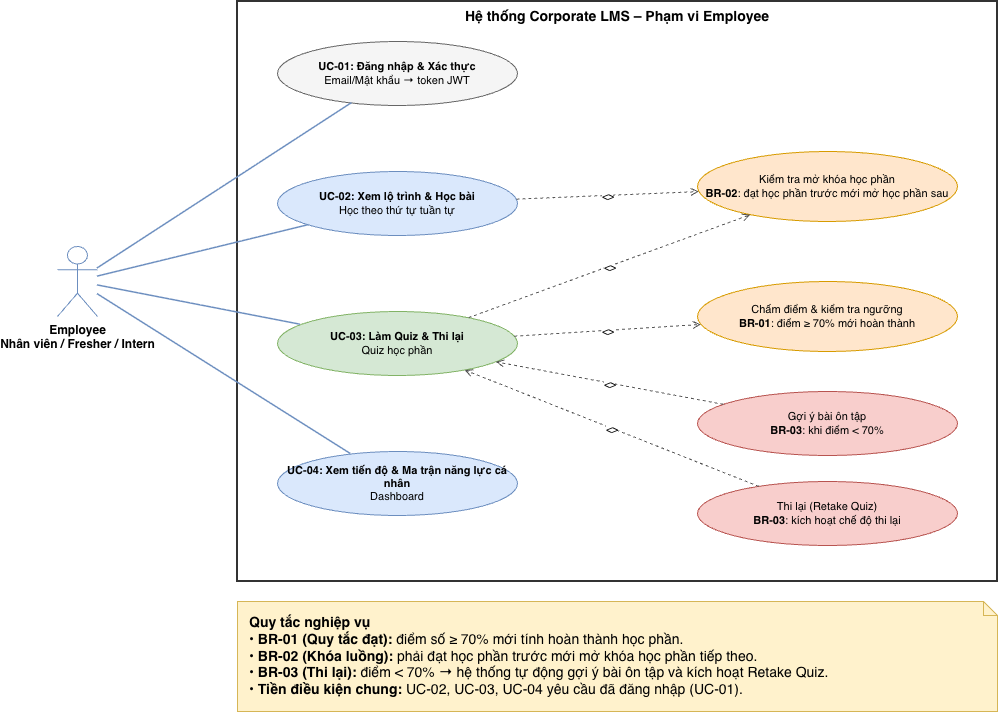

The diagram above was exported from draw.io. Its source (the exported page's mxGraphModel, read from the mxfile embedded in the PNG):
<mxGraphModel dx="1343" dy="751" grid="0" gridSize="10" guides="1" tooltips="1" connect="1" arrows="1" fold="1" page="1" pageScale="1" pageWidth="3300" pageHeight="4681" math="0" shadow="0">
  <root>
    <mxCell id="0" />
    <mxCell id="1" parent="0" />
    <mxCell id="R4_lzNubn-wyKcjQfHbe-1" parent="1" style="rounded=0;whiteSpace=wrap;html=1;verticalAlign=top;fontStyle=1;fontSize=14;fillColor=none;strokeColor=#333333;strokeWidth=2;" value="Hệ thống Corporate LMS – Phạm vi Employee" vertex="1">
      <mxGeometry height="580" width="760" x="910" y="70" as="geometry" />
    </mxCell>
    <mxCell id="R4_lzNubn-wyKcjQfHbe-2" parent="1" style="ellipse;whiteSpace=wrap;html=1;fillColor=#f5f5f5;strokeColor=#666666;fontSize=11;" value="&lt;b&gt;UC-01: Đăng nhập &amp;amp; Xác thực&lt;/b&gt;&lt;br&gt;Email/Mật khẩu → token JWT" vertex="1">
      <mxGeometry height="64" width="240" x="950" y="110" as="geometry" />
    </mxCell>
    <mxCell id="R4_lzNubn-wyKcjQfHbe-3" parent="1" style="ellipse;whiteSpace=wrap;html=1;fillColor=#dae8fc;strokeColor=#6c8ebf;fontSize=11;" value="&lt;b&gt;UC-02: Xem lộ trình &amp;amp; Học bài&lt;/b&gt;&lt;br&gt;Học theo thứ tự tuần tự" vertex="1">
      <mxGeometry height="64" width="240" x="950" y="240" as="geometry" />
    </mxCell>
    <mxCell id="R4_lzNubn-wyKcjQfHbe-4" parent="1" style="ellipse;whiteSpace=wrap;html=1;fillColor=#d5e8d4;strokeColor=#82b366;fontSize=11;" value="&lt;b&gt;UC-03: Làm Quiz &amp;amp; Thi lại&lt;/b&gt;&lt;br&gt;Quiz học phần" vertex="1">
      <mxGeometry height="64" width="240" x="950" y="380" as="geometry" />
    </mxCell>
    <mxCell id="R4_lzNubn-wyKcjQfHbe-5" parent="1" style="ellipse;whiteSpace=wrap;html=1;fillColor=#dae8fc;strokeColor=#6c8ebf;fontSize=11;" value="&lt;b&gt;UC-04: Xem tiến độ &amp;amp; Ma trận năng lực cá nhân&lt;/b&gt;&lt;br&gt;Dashboard" vertex="1">
      <mxGeometry height="64" width="240" x="950" y="520" as="geometry" />
    </mxCell>
    <mxCell id="R4_lzNubn-wyKcjQfHbe-6" parent="1" style="ellipse;whiteSpace=wrap;html=1;fillColor=#ffe6cc;strokeColor=#d79b00;fontSize=11;" value="Kiểm tra mở khóa học phần&lt;br&gt;&lt;b&gt;BR-02&lt;/b&gt;: đạt học phần trước mới mở học phần sau" vertex="1">
      <mxGeometry height="70" width="260" x="1370" y="220" as="geometry" />
    </mxCell>
    <mxCell id="R4_lzNubn-wyKcjQfHbe-7" parent="1" style="ellipse;whiteSpace=wrap;html=1;fillColor=#ffe6cc;strokeColor=#d79b00;fontSize=11;" value="Chấm điểm &amp;amp; kiểm tra ngưỡng&lt;br&gt;&lt;b&gt;BR-01&lt;/b&gt;: điểm ≥ 70% mới hoàn thành" vertex="1">
      <mxGeometry height="70" width="260" x="1370" y="350" as="geometry" />
    </mxCell>
    <mxCell id="R4_lzNubn-wyKcjQfHbe-8" parent="1" style="ellipse;whiteSpace=wrap;html=1;fillColor=#f8cecc;strokeColor=#b85450;fontSize=11;" value="Gợi ý bài ôn tập&lt;br&gt;&lt;b&gt;BR-03&lt;/b&gt;: khi điểm &amp;lt; 70%" vertex="1">
      <mxGeometry height="64" width="260" x="1370" y="460" as="geometry" />
    </mxCell>
    <mxCell id="R4_lzNubn-wyKcjQfHbe-9" parent="1" style="ellipse;whiteSpace=wrap;html=1;fillColor=#f8cecc;strokeColor=#b85450;fontSize=11;" value="Thi lại (Retake Quiz)&lt;br&gt;&lt;b&gt;BR-03&lt;/b&gt;: kích hoạt chế độ thi lại" vertex="1">
      <mxGeometry height="64" width="260" x="1370" y="550" as="geometry" />
    </mxCell>
    <mxCell id="R4_lzNubn-wyKcjQfHbe-10" parent="1" style="shape=umlActor;verticalLabelPosition=bottom;verticalAlign=top;html=1;outlineConnect=0;strokeColor=#6c8ebf;fontStyle=1;" value="Employee&lt;br&gt;Nhân viên / Fresher / Intern" vertex="1">
      <mxGeometry height="70" width="40" x="730" y="315" as="geometry" />
    </mxCell>
    <mxCell id="R4_lzNubn-wyKcjQfHbe-11" edge="1" parent="1" source="R4_lzNubn-wyKcjQfHbe-10" style="endArrow=none;html=1;strokeColor=#6c8ebf;strokeWidth=1.5;" target="R4_lzNubn-wyKcjQfHbe-2">
      <mxGeometry relative="1" as="geometry" />
    </mxCell>
    <mxCell id="R4_lzNubn-wyKcjQfHbe-12" edge="1" parent="1" source="R4_lzNubn-wyKcjQfHbe-10" style="endArrow=none;html=1;strokeColor=#6c8ebf;strokeWidth=1.5;" target="R4_lzNubn-wyKcjQfHbe-3">
      <mxGeometry relative="1" as="geometry" />
    </mxCell>
    <mxCell id="R4_lzNubn-wyKcjQfHbe-13" edge="1" parent="1" source="R4_lzNubn-wyKcjQfHbe-10" style="endArrow=none;html=1;strokeColor=#6c8ebf;strokeWidth=1.5;" target="R4_lzNubn-wyKcjQfHbe-4">
      <mxGeometry relative="1" as="geometry" />
    </mxCell>
    <mxCell id="R4_lzNubn-wyKcjQfHbe-14" edge="1" parent="1" source="R4_lzNubn-wyKcjQfHbe-10" style="endArrow=none;html=1;strokeColor=#6c8ebf;strokeWidth=1.5;" target="R4_lzNubn-wyKcjQfHbe-5">
      <mxGeometry relative="1" as="geometry" />
    </mxCell>
    <mxCell id="R4_lzNubn-wyKcjQfHbe-15" edge="1" parent="1" source="R4_lzNubn-wyKcjQfHbe-3" style="endArrow=open;endFill=0;dashed=1;html=1;fontSize=10;fontStyle=2;labelBackgroundColor=#ffffff;strokeColor=#555555;" target="R4_lzNubn-wyKcjQfHbe-6" value="&lt;&lt;include&gt;&gt;">
      <mxGeometry relative="1" as="geometry" />
    </mxCell>
    <mxCell id="R4_lzNubn-wyKcjQfHbe-16" edge="1" parent="1" source="R4_lzNubn-wyKcjQfHbe-4" style="endArrow=open;endFill=0;dashed=1;html=1;fontSize=10;fontStyle=2;labelBackgroundColor=#ffffff;strokeColor=#555555;" target="R4_lzNubn-wyKcjQfHbe-6" value="&lt;&lt;include&gt;&gt;">
      <mxGeometry relative="1" as="geometry" />
    </mxCell>
    <mxCell id="R4_lzNubn-wyKcjQfHbe-17" edge="1" parent="1" source="R4_lzNubn-wyKcjQfHbe-4" style="endArrow=open;endFill=0;dashed=1;html=1;fontSize=10;fontStyle=2;labelBackgroundColor=#ffffff;strokeColor=#555555;" target="R4_lzNubn-wyKcjQfHbe-7" value="&lt;&lt;include&gt;&gt;">
      <mxGeometry relative="1" as="geometry" />
    </mxCell>
    <mxCell id="R4_lzNubn-wyKcjQfHbe-18" edge="1" parent="1" source="R4_lzNubn-wyKcjQfHbe-8" style="endArrow=open;endFill=0;dashed=1;html=1;fontSize=10;fontStyle=2;labelBackgroundColor=#ffffff;strokeColor=#555555;" target="R4_lzNubn-wyKcjQfHbe-4" value="&lt;&lt;extend&gt;&gt;">
      <mxGeometry relative="1" as="geometry" />
    </mxCell>
    <mxCell id="R4_lzNubn-wyKcjQfHbe-19" edge="1" parent="1" source="R4_lzNubn-wyKcjQfHbe-9" style="endArrow=open;endFill=0;dashed=1;html=1;fontSize=10;fontStyle=2;labelBackgroundColor=#ffffff;strokeColor=#555555;" target="R4_lzNubn-wyKcjQfHbe-4" value="&lt;&lt;extend&gt;&gt;">
      <mxGeometry relative="1" as="geometry" />
    </mxCell>
    <mxCell id="R4_lzNubn-wyKcjQfHbe-20" parent="1" style="shape=note;whiteSpace=wrap;html=1;align=left;verticalAlign=top;spacingLeft=10;spacingTop=6;fillColor=#fff2cc;strokeColor=#d6b656;fontSize=11;size=14;" value="&lt;font style=&quot;font-size: 14px;&quot;&gt;&lt;b&gt;Quy tắc nghiệp vụ&lt;/b&gt;&lt;br&gt;• &lt;b&gt;BR-01 (Quy tắc đạt):&lt;/b&gt; điểm số ≥ 70% mới tính hoàn thành học phần.&lt;br&gt;• &lt;b&gt;BR-02 (Khóa luồng):&lt;/b&gt; phải đạt học phần trước mới mở khóa học phần tiếp theo.&lt;br&gt;• &lt;b&gt;BR-03 (Thi lại):&lt;/b&gt; điểm &amp;lt; 70% → hệ thống tự động gợi ý bài ôn tập và kích hoạt Retake Quiz.&lt;br&gt;• &lt;b&gt;Tiền điều kiện chung:&lt;/b&gt; UC-02, UC-03, UC-04 yêu cầu đã đăng nhập (UC-01).&lt;/font&gt;" vertex="1">
      <mxGeometry height="110" width="760" x="910" y="670" as="geometry" />
    </mxCell>
  </root>
</mxGraphModel>